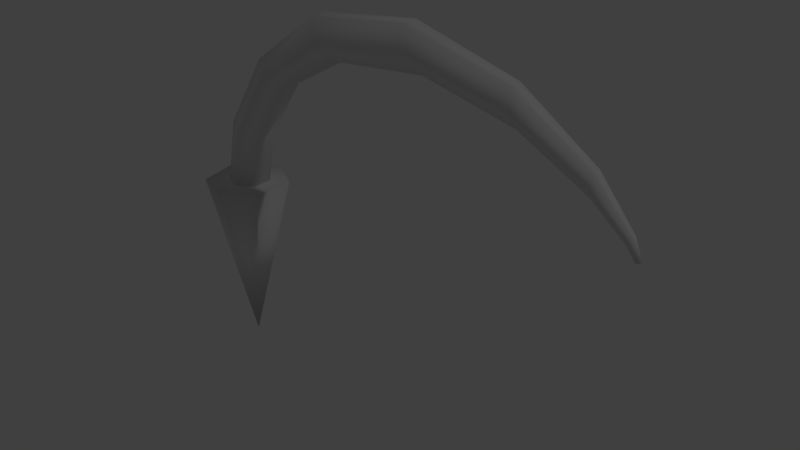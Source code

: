# Source: arrow_model.blend  (saved by Blender 2.78.0; exported with 4.5.12 LTS)
import bpy
from mathutils import Matrix  # noqa: F401  (used for matrix-valued properties, if any)

bpy.ops.wm.read_factory_settings(use_empty=True)
scene = bpy.context.scene
scene.name = 'Scene'

# ---- collections
col_collection_1 = bpy.data.collections.new('Collection 1'); scene.collection.children.link(col_collection_1)

# ---- world
world_world = bpy.data.worlds.new('World'); scene.world = world_world
world_world.color = (0.05088, 0.05088, 0.05088)
world_world.use_sun_shadow = False
world_world.sun_shadow_jitter_overblur = 0.0
world_world.cycles.sampling_method = 'MANUAL'

# ---- lights
light_lamp = bpy.data.lights.new('Lamp', 'POINT')
light_lamp.transmission_factor = 0.0
light_lamp.cutoff_distance = 30.0
light_lamp.energy = 100.0
light_lamp.shadow_buffer_clip_start = 1.001
light_lamp.shadow_soft_size = 0.1
light_lamp.shadow_maximum_resolution = 0.006
light_lamp.use_absolute_resolution = True

# ---- meshes
me_circle = bpy.data.meshes.new('Circle')
me_circle.from_pydata([(0.03015, 0.006727, 0.171), (0.02468, 0.003364, 0.173), (0.02468, -0.003364, 0.173), (0.03015, -0.006727, 0.171), (0.03563, -0.003364, 0.169), (0.03563, 0.003364, 0.169), (0.05114, 0.0112, 0.2074), (0.04451, 0.005929, 0.2161), (0.04451, -0.005929, 0.2161), (0.05114, -0.0112, 0.2074), (0.05703, -0.005296, 0.1995), (0.05703, 0.005296, 0.1995), (0.1285, 0.02071, 0.2882), (0.1252, 0.01102, 0.3122), (0.1252, -0.01102, 0.3122), (0.1285, -0.02071, 0.2882), (0.1315, -0.009786, 0.267), (0.1315, 0.009786, 0.267), (0.2898, 0.03141, 0.3889), (0.298, 0.0165, 0.4281), (0.298, -0.0165, 0.4281), (0.2898, -0.03141, 0.3889), (0.2816, -0.01493, 0.3527), (0.2816, 0.01493, 0.3527), (0.5114, 0.04005, 0.4489), (0.5347, 0.02074, 0.4941), (0.5347, -0.02074, 0.4941), (0.5114, -0.04005, 0.4489), (0.4873, -0.01927, 0.4054), (0.4873, 0.01927, 0.4054), (0.7296, 0.04501, 0.4256), (0.761, 0.02288, 0.4641), (0.761, -0.02288, 0.4641), (0.7296, -0.04501, 0.4256), (0.6948, -0.022, 0.3868), (0.6948, 0.022, 0.3868), (0.883, 0.04633, 0.3214), (0.9138, 0.02316, 0.3472), (0.9138, -0.02316, 0.3472), (0.883, -0.04633, 0.3214), (0.8496, -0.02309, 0.2952), (0.8496, 0.02309, 0.2952), (0.9698, 0.04633, 0.171), (1.008, 0.02316, 0.1847), (1.008, -0.02316, 0.1847), (0.9698, -0.04633, 0.171), (0.9321, -0.02316, 0.1573), (0.9321, 0.02316, 0.1573), (1.0, 0.04633, -5.803e-08), (1.04, 0.02316, -9.945e-08), (1.04, -0.02316, -9.945e-08), (1.0, -0.04633, -5.803e-08), (0.9599, -0.02316, -5.113e-08), (0.9599, 0.02316, -5.113e-08), (1.084, -0.03961, 0.0437), (0.9985, -0.001288, -0.351), (1.066, 0.06623, 0.04387), (0.9916, 0.0964, 0.04388), (0.9133, 0.05284, 0.04381), (0.9141, -0.04555, 0.04383), (0.9906, -0.09196, 0.04387)], [], [(52, 53, 48, 49, 50, 51), (60, 55, 54), (54, 55, 56), (56, 55, 57), (57, 55, 58), (58, 55, 59), (59, 55, 60), (9, 3, 4, 10), (1, 0, 5, 4, 3, 2), (14, 8, 9, 15), (7, 1, 2, 8), (10, 4, 5, 11), (8, 2, 3, 9), (7, 6, 0, 1), (11, 5, 0, 6), (19, 13, 14, 20), (12, 6, 7, 13), (17, 11, 6, 12), (15, 9, 10, 16), (13, 7, 8, 14), (16, 10, 11, 17), (24, 18, 19, 25), (22, 16, 17, 23), (20, 14, 15, 21), (18, 12, 13, 19), (18, 23, 17, 12), (21, 15, 16, 22), (34, 28, 29, 35), (29, 23, 18, 24), (27, 21, 22, 28), (25, 19, 20, 26), (28, 22, 23, 29), (27, 26, 20, 21), (41, 35, 30, 36), (33, 32, 26, 27), (30, 24, 25, 31), (30, 35, 29, 24), (33, 27, 28, 34), (31, 25, 26, 32), (46, 40, 41, 47), (39, 33, 34, 40), (37, 31, 32, 38), (40, 34, 35, 41), (39, 38, 32, 33), (36, 30, 31, 37), (48, 53, 47, 42), (45, 44, 38, 39), (42, 36, 37, 43), (47, 41, 36, 42), (46, 45, 39, 40), (43, 37, 38, 44), (52, 51, 45, 46), (49, 43, 44, 50), (52, 46, 47, 53), (51, 50, 44, 45), (48, 42, 43, 49), (58, 59, 60, 54, 56, 57)])
me_circle.polygons.foreach_set('use_smooth', [True] * 57)
me_circle.use_remesh_preserve_volume = False
me_circle.use_remesh_preserve_attributes = False
me_circle.use_mirror_vertex_groups = False
me_circle.update()

# ---- objects
ob_circle = bpy.data.objects.new('Circle', me_circle)
ob_lamp = bpy.data.objects.new('Lamp', light_lamp)

# ---- transforms, parenting, visibility, modifiers, constraints
ob_circle.location = (0.0, 0.0, 0.0)
ob_circle.rotation_euler = (0.0, -0.0, 3.142)
ob_circle.lineart.crease_threshold = 0.0
ob_lamp.location = (4.076, 1.005, 5.904)
ob_lamp.rotation_euler = (0.6503, 0.05522, 1.866)
ob_lamp.lock_rotations_4d = False
ob_lamp.empty_display_type = 'ARROWS'
ob_lamp.color = (0.0, 0.0, 0.0, 0.0)
ob_lamp.lineart.crease_threshold = 0.0

# ---- collection membership
col_collection_1.objects.link(ob_circle)
col_collection_1.objects.link(ob_lamp)

# ---- scene / render settings (as saved in the file)
scene.frame_start = 1; scene.frame_end = 250; scene.frame_set(1)
scene.render.engine = 'BLENDER_EEVEE_NEXT'
scene.render.resolution_percentage = 50
scene.render.dither_intensity = 0.0
scene.cycles.use_denoising = False
scene.cycles.samples = 128
scene.cycles.sampling_pattern = 'TABULATED_SOBOL'
scene.cycles.light_sampling_threshold = 0.0
scene.cycles.use_adaptive_sampling = False
scene.cycles.use_light_tree = False
scene.cycles.blur_glossy = 0.0
scene.cycles.sample_clamp_indirect = 0.0
scene.view_settings.view_transform = 'Standard'
bpy.context.view_layer.update()

# ---- added for rendering (the .blend has no active camera): camera
cam_auto = bpy.data.cameras.new('AutoCamera')
cam_auto.lens = 50.0
cam_auto.sensor_width = 36.0
cam_auto.clip_end = 1000.0
ob_auto_camera = bpy.data.objects.new('AutoCamera', cam_auto)
scene.collection.objects.link(ob_auto_camera)
ob_auto_camera.location = (0.711594, -1.52154, 1.08443)
ob_auto_camera.rotation_euler = (1.09748, -7.21219e-08, 0.694738)
scene.camera = ob_auto_camera
bpy.context.view_layer.update()
